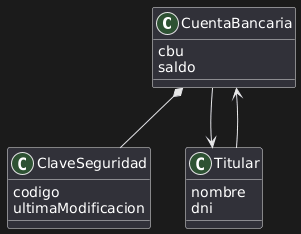

The diagram above was rendered by PlantUML. Its source (embedded in the PNG):
@startuml
class CuentaBancaria {
  cbu
  saldo
}

class ClaveSeguridad {
  codigo
  ultimaModificacion
}

class Titular {
  nombre
  dni
}

CuentaBancaria *-- ClaveSeguridad
CuentaBancaria --> Titular
Titular --> CuentaBancaria
@enduml